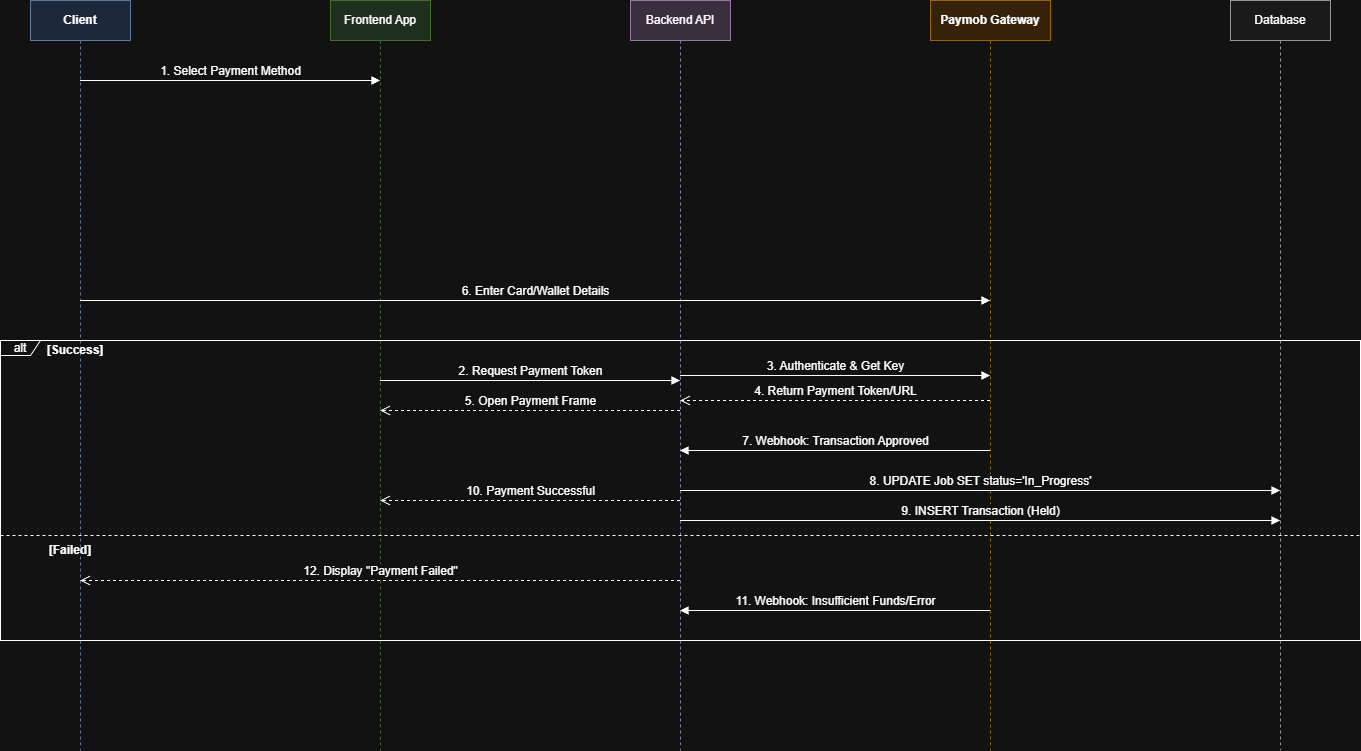

The diagram above was exported from draw.io. Its source (the exported page's mxGraphModel, read from the mxfile embedded in the PNG):
<mxGraphModel dx="3266" dy="1503" grid="1" gridSize="10" guides="1" tooltips="1" connect="1" arrows="1" fold="1" page="0" pageScale="1" pageWidth="1169" pageHeight="827" math="0" shadow="0">
  <root>
    <mxCell id="0" />
    <mxCell id="1" parent="0" />
    <mxCell id="vK32SeDfEiWFQF3ZCKL3-1" parent="1" style="shape=umlLifeline;perimeter=lifelinePerimeter;whiteSpace=wrap;html=1;container=1;collapsible=0;recursiveResize=0;outlineConnect=0;fillColor=#dae8fc;strokeColor=#6c8ebf;fontStyle=1" value="Client" vertex="1">
      <mxGeometry height="750" width="100" x="-1090" y="-310" as="geometry" />
    </mxCell>
    <mxCell id="vK32SeDfEiWFQF3ZCKL3-2" parent="1" style="shape=umlLifeline;perimeter=lifelinePerimeter;whiteSpace=wrap;html=1;container=1;collapsible=0;recursiveResize=0;outlineConnect=0;fillColor=#d5e8d4;strokeColor=#82b366;" value="Frontend App" vertex="1">
      <mxGeometry height="750" width="100" x="-790" y="-310" as="geometry" />
    </mxCell>
    <mxCell id="vK32SeDfEiWFQF3ZCKL3-3" parent="1" style="shape=umlLifeline;perimeter=lifelinePerimeter;whiteSpace=wrap;html=1;container=1;collapsible=0;recursiveResize=0;outlineConnect=0;fillColor=#e1d5e7;strokeColor=#9673a6;" value="Backend API" vertex="1">
      <mxGeometry height="750" width="100" x="-490" y="-310" as="geometry" />
    </mxCell>
    <mxCell id="vK32SeDfEiWFQF3ZCKL3-4" parent="1" style="shape=umlLifeline;perimeter=lifelinePerimeter;whiteSpace=wrap;html=1;container=1;collapsible=0;recursiveResize=0;outlineConnect=0;fillColor=#ffe6cc;strokeColor=#d79b00;fontStyle=1" value="Paymob Gateway" vertex="1">
      <mxGeometry height="750" width="120" x="-190" y="-310" as="geometry" />
    </mxCell>
    <mxCell id="vK32SeDfEiWFQF3ZCKL3-5" parent="1" style="shape=umlLifeline;perimeter=lifelinePerimeter;whiteSpace=wrap;html=1;container=1;collapsible=0;recursiveResize=0;outlineConnect=0;fillColor=#f5f5f5;strokeColor=#666666;" value="Database" vertex="1">
      <mxGeometry height="750" width="100" x="110" y="-310" as="geometry" />
    </mxCell>
    <mxCell id="vK32SeDfEiWFQF3ZCKL3-6" edge="1" parent="1" source="vK32SeDfEiWFQF3ZCKL3-1" style="html=1;verticalAlign=bottom;endArrow=block;rounded=0;fontSize=12;" target="vK32SeDfEiWFQF3ZCKL3-2" value="1. Select Payment Method">
      <mxGeometry relative="1" width="80" as="geometry">
        <Array as="points">
          <mxPoint x="-890" y="-230" />
        </Array>
        <mxPoint x="-1040" y="-230" as="sourcePoint" />
        <mxPoint x="-740" y="-230" as="targetPoint" />
      </mxGeometry>
    </mxCell>
    <mxCell id="vK32SeDfEiWFQF3ZCKL3-7" edge="1" parent="1" source="vK32SeDfEiWFQF3ZCKL3-2" style="html=1;verticalAlign=bottom;endArrow=block;rounded=0;fontSize=12;" target="vK32SeDfEiWFQF3ZCKL3-3" value="2. Request Payment Token">
      <mxGeometry relative="1" width="80" as="geometry">
        <Array as="points">
          <mxPoint x="-590" y="70" />
        </Array>
        <mxPoint x="-740" y="-190" as="sourcePoint" />
        <mxPoint x="-440" y="-190" as="targetPoint" />
      </mxGeometry>
    </mxCell>
    <mxCell id="vK32SeDfEiWFQF3ZCKL3-8" edge="1" parent="1" source="vK32SeDfEiWFQF3ZCKL3-3" style="html=1;verticalAlign=bottom;endArrow=block;rounded=0;fontSize=12;" target="vK32SeDfEiWFQF3ZCKL3-4" value="3. Authenticate &amp; Get Key">
      <mxGeometry relative="1" width="80" as="geometry">
        <mxPoint x="-440" y="-150" as="sourcePoint" />
        <mxPoint x="-140" y="-150" as="targetPoint" />
      </mxGeometry>
    </mxCell>
    <mxCell id="vK32SeDfEiWFQF3ZCKL3-9" edge="1" parent="1" source="vK32SeDfEiWFQF3ZCKL3-4" style="html=1;verticalAlign=bottom;endArrow=open;dashed=1;endSize=8;rounded=0;fontSize=12;" target="vK32SeDfEiWFQF3ZCKL3-3" value="4. Return Payment Token/URL">
      <mxGeometry relative="1" as="geometry">
        <Array as="points">
          <mxPoint x="-280" y="90" />
        </Array>
        <mxPoint x="-140" y="-110" as="sourcePoint" />
        <mxPoint x="-440" y="-110" as="targetPoint" />
      </mxGeometry>
    </mxCell>
    <mxCell id="vK32SeDfEiWFQF3ZCKL3-10" edge="1" parent="1" source="vK32SeDfEiWFQF3ZCKL3-3" style="html=1;verticalAlign=bottom;endArrow=open;dashed=1;endSize=8;rounded=0;fontSize=12;" target="vK32SeDfEiWFQF3ZCKL3-2" value="5. Open Payment Frame">
      <mxGeometry relative="1" as="geometry">
        <Array as="points">
          <mxPoint x="-590" y="100" />
        </Array>
        <mxPoint x="-440" y="-70" as="sourcePoint" />
        <mxPoint x="-740" y="-70" as="targetPoint" />
      </mxGeometry>
    </mxCell>
    <mxCell id="vK32SeDfEiWFQF3ZCKL3-11" edge="1" parent="1" source="vK32SeDfEiWFQF3ZCKL3-1" style="html=1;verticalAlign=bottom;endArrow=block;rounded=0;fontSize=12;" target="vK32SeDfEiWFQF3ZCKL3-4" value="6. Enter Card/Wallet Details">
      <mxGeometry relative="1" width="80" as="geometry">
        <Array as="points">
          <mxPoint x="-590" y="-10" />
        </Array>
        <mxPoint x="-1040" y="-10" as="sourcePoint" />
        <mxPoint x="-140" y="-10" as="targetPoint" />
      </mxGeometry>
    </mxCell>
    <mxCell id="vK32SeDfEiWFQF3ZCKL3-12" parent="1" style="shape=umlFrame;whiteSpace=wrap;html=1;pointerEvents=0;width=40;height=15;" value="alt" vertex="1">
      <mxGeometry height="300" width="1360" x="-1120" y="30" as="geometry" />
    </mxCell>
    <mxCell id="vK32SeDfEiWFQF3ZCKL3-13" parent="vK32SeDfEiWFQF3ZCKL3-12" style="text;html=1;strokeColor=none;fillColor=none;align=center;verticalAlign=middle;whiteSpace=wrap;rounded=0;fontStyle=1" value="[Success]" vertex="1">
      <mxGeometry height="20" width="70" x="40" as="geometry" />
    </mxCell>
    <mxCell id="vK32SeDfEiWFQF3ZCKL3-14" parent="vK32SeDfEiWFQF3ZCKL3-12" style="shape=line;html=1;strokeWidth=1;dashed=1;" value="" vertex="1">
      <mxGeometry height="10" width="1360" y="190" as="geometry" />
    </mxCell>
    <mxCell id="vK32SeDfEiWFQF3ZCKL3-15" parent="vK32SeDfEiWFQF3ZCKL3-12" style="text;html=1;strokeColor=none;fillColor=none;align=center;verticalAlign=middle;whiteSpace=wrap;rounded=0;fontStyle=1" value="[Failed]" vertex="1">
      <mxGeometry height="20" width="60" x="40" y="200" as="geometry" />
    </mxCell>
    <mxCell id="vK32SeDfEiWFQF3ZCKL3-16" edge="1" parent="1" source="vK32SeDfEiWFQF3ZCKL3-4" style="html=1;verticalAlign=bottom;endArrow=block;rounded=0;fontSize=12;" target="vK32SeDfEiWFQF3ZCKL3-3" value="7. Webhook: Transaction Approved">
      <mxGeometry relative="1" width="80" as="geometry">
        <Array as="points">
          <mxPoint x="-300" y="140" />
        </Array>
        <mxPoint x="-130" y="70" as="sourcePoint" />
        <mxPoint x="-440" y="70" as="targetPoint" />
      </mxGeometry>
    </mxCell>
    <mxCell id="vK32SeDfEiWFQF3ZCKL3-17" edge="1" parent="1" source="vK32SeDfEiWFQF3ZCKL3-3" style="html=1;verticalAlign=bottom;endArrow=block;rounded=0;fontSize=12;" target="vK32SeDfEiWFQF3ZCKL3-5" value="8. UPDATE Job SET status='In_Progress'">
      <mxGeometry relative="1" width="80" as="geometry">
        <mxPoint as="offset" />
        <Array as="points">
          <mxPoint x="-140" y="180" />
        </Array>
        <mxPoint x="-440" y="110" as="sourcePoint" />
        <mxPoint x="160" y="110" as="targetPoint" />
      </mxGeometry>
    </mxCell>
    <mxCell id="vK32SeDfEiWFQF3ZCKL3-18" edge="1" parent="1" source="vK32SeDfEiWFQF3ZCKL3-3" style="html=1;verticalAlign=bottom;endArrow=block;rounded=0;fontSize=12;" target="vK32SeDfEiWFQF3ZCKL3-5" value="9. INSERT Transaction (Held)">
      <mxGeometry relative="1" width="80" as="geometry">
        <Array as="points">
          <mxPoint x="-140" y="210" />
        </Array>
        <mxPoint x="-440" y="150" as="sourcePoint" />
        <mxPoint x="160" y="150" as="targetPoint" />
      </mxGeometry>
    </mxCell>
    <mxCell id="vK32SeDfEiWFQF3ZCKL3-19" edge="1" parent="1" source="vK32SeDfEiWFQF3ZCKL3-3" style="html=1;verticalAlign=bottom;endArrow=open;dashed=1;endSize=8;rounded=0;fontSize=12;" target="vK32SeDfEiWFQF3ZCKL3-2" value="10. Payment Successful">
      <mxGeometry relative="1" width="80" as="geometry">
        <Array as="points">
          <mxPoint x="-600" y="190" />
        </Array>
        <mxPoint x="-440" y="190" as="sourcePoint" />
        <mxPoint x="-740" y="190" as="targetPoint" />
      </mxGeometry>
    </mxCell>
    <mxCell id="vK32SeDfEiWFQF3ZCKL3-20" edge="1" parent="1" source="vK32SeDfEiWFQF3ZCKL3-4" style="html=1;verticalAlign=bottom;endArrow=block;rounded=0;fontSize=12;" target="vK32SeDfEiWFQF3ZCKL3-3" value="11. Webhook: Insufficient Funds/Error">
      <mxGeometry relative="1" width="80" as="geometry">
        <Array as="points">
          <mxPoint x="-290" y="300" />
        </Array>
        <mxPoint x="-130" y="250" as="sourcePoint" />
        <mxPoint x="-440" y="250" as="targetPoint" />
      </mxGeometry>
    </mxCell>
    <mxCell id="vK32SeDfEiWFQF3ZCKL3-21" edge="1" parent="1" source="vK32SeDfEiWFQF3ZCKL3-3" style="html=1;verticalAlign=bottom;endArrow=open;dashed=1;endSize=8;rounded=0;fontSize=12;" target="vK32SeDfEiWFQF3ZCKL3-1" value="12. Display &quot;Payment Failed&quot;">
      <mxGeometry relative="1" width="80" as="geometry">
        <Array as="points">
          <mxPoint x="-720" y="270" />
        </Array>
        <mxPoint x="-440" y="290" as="sourcePoint" />
        <mxPoint x="-1040" y="290" as="targetPoint" />
      </mxGeometry>
    </mxCell>
  </root>
</mxGraphModel>